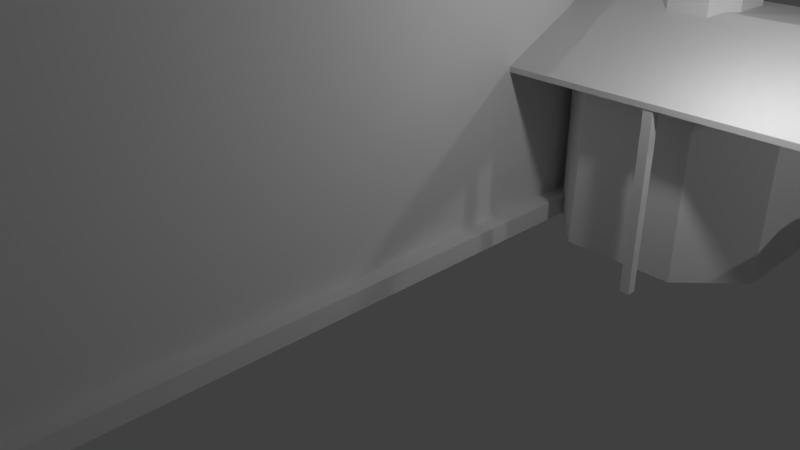 # Source: Armory.blend  (saved by Blender 2.79.0; exported with 4.5.12 LTS)
import bpy
from mathutils import Matrix  # noqa: F401  (used for matrix-valued properties, if any)

bpy.ops.wm.read_factory_settings(use_empty=True)
scene = bpy.context.scene
scene.name = 'Scene'

# ---- collections
col_collection_1 = bpy.data.collections.new('Collection 1'); scene.collection.children.link(col_collection_1)

# ---- materials (node trees are filled in below, after node groups)
mat_column = bpy.data.materials.new('column')
mat_column.alpha_threshold = 0.0
mat_column.use_transparent_shadow = False
mat_column.roughness = 0.5
mat_anvil = bpy.data.materials.new('anvil')
mat_anvil.alpha_threshold = 0.0
mat_anvil.use_transparent_shadow = False
mat_anvil.roughness = 0.5
mat_smelter = bpy.data.materials.new('smelter')
mat_smelter.alpha_threshold = 0.0
mat_smelter.use_transparent_shadow = False
mat_smelter.roughness = 0.5
mat_armory = bpy.data.materials.new('armory')
mat_armory.alpha_threshold = 0.0
mat_armory.use_transparent_shadow = False
mat_armory.roughness = 0.5
mat_armory.line_color = (0.0, 0.0, 0.0, 1.0)

# ---- material node trees

# ---- world
world_world = bpy.data.worlds.new('World'); scene.world = world_world
world_world.color = (0.05088, 0.05088, 0.05088)
world_world.use_sun_shadow = False
world_world.sun_shadow_jitter_overblur = 0.0
world_world.cycles.sampling_method = 'MANUAL'

# ---- cameras
cam_camera = bpy.data.cameras.new('Camera')
cam_camera.clip_end = 100.0
cam_camera.lens = 35.0
cam_camera.sensor_width = 32.0
cam_camera.sensor_height = 18.0
cam_camera.ortho_scale = 7.314
cam_camera.dof.focus_distance = 0.0
cam_camera.dof.aperture_fstop = 128.0

# ---- lights
light_spot = bpy.data.lights.new('Spot', 'SPOT')
light_spot.transmission_factor = 0.0
light_spot.energy = 500.0
light_spot.shadow_buffer_clip_start = 0.5
light_spot.shadow_soft_size = 0.1
light_spot.shadow_maximum_resolution = 0.006
light_spot.use_absolute_resolution = True
light_lamp_004 = bpy.data.lights.new('Lamp.004', 'POINT')
light_lamp_004.transmission_factor = 0.0
light_lamp_004.cutoff_distance = 30.0
light_lamp_004.energy = 100.0
light_lamp_004.shadow_buffer_clip_start = 1.001
light_lamp_004.shadow_soft_size = 0.1
light_lamp_004.shadow_maximum_resolution = 0.006
light_lamp_004.use_absolute_resolution = True
light_lamp_003 = bpy.data.lights.new('Lamp.003', 'POINT')
light_lamp_003.transmission_factor = 0.0
light_lamp_003.cutoff_distance = 30.0
light_lamp_003.energy = 100.0
light_lamp_003.shadow_buffer_clip_start = 1.001
light_lamp_003.shadow_soft_size = 0.1
light_lamp_003.shadow_maximum_resolution = 0.006
light_lamp_003.use_absolute_resolution = True
light_lamp_002 = bpy.data.lights.new('Lamp.002', 'POINT')
light_lamp_002.transmission_factor = 0.0
light_lamp_002.cutoff_distance = 30.0
light_lamp_002.energy = 100.0
light_lamp_002.shadow_buffer_clip_start = 1.001
light_lamp_002.shadow_soft_size = 0.1
light_lamp_002.shadow_maximum_resolution = 0.006
light_lamp_002.use_absolute_resolution = True
light_lamp_001 = bpy.data.lights.new('Lamp.001', 'POINT')
light_lamp_001.transmission_factor = 0.0
light_lamp_001.cutoff_distance = 30.0
light_lamp_001.energy = 100.0
light_lamp_001.shadow_buffer_clip_start = 1.001
light_lamp_001.shadow_soft_size = 0.1
light_lamp_001.shadow_maximum_resolution = 0.006
light_lamp_001.use_absolute_resolution = True
light_lamp = bpy.data.lights.new('Lamp', 'POINT')
light_lamp.transmission_factor = 0.0
light_lamp.cutoff_distance = 30.0
light_lamp.energy = 100.0
light_lamp.shadow_buffer_clip_start = 1.001
light_lamp.shadow_soft_size = 0.1
light_lamp.shadow_maximum_resolution = 0.006
light_lamp.use_absolute_resolution = True

# ---- meshes
me_cube_014 = bpy.data.meshes.new('Cube.014')
me_cube_014.from_pydata([(-2.536, -6.011, -1.2), (-2.536, 6.011, -1.2), (2.536, -6.011, -1.2), (2.536, 6.011, -1.2), (-1.268, -4.005, 0.05), (-1.268, 4.005, 0.05), (1.268, -4.005, 0.05), (1.268, 4.005, 0.05), (-1.374e-07, -4.005, 2.3), (1.374e-07, 4.005, 2.3), (2.233, 1.717, -3.681), (2.233, 1.717, -3.608), (2.233, 5.464, -3.681), (2.233, 5.464, -3.608), (6.729, 1.717, -3.681), (6.729, 1.717, -3.608), (6.729, 5.464, -3.681), (6.729, 5.464, -3.608), (2.233, 3.216, -2.961), (2.233, 3.216, -2.858), (6.729, 3.216, -2.961), (6.729, 3.216, -2.858), (2.233, 4.115, -2.858), (6.729, 4.115, -2.961), (2.233, 4.115, -2.961), (6.729, 4.115, -2.858)], [], [(3, 7, 6, 2), (2, 6, 4, 0), (1, 5, 7, 3), (0, 4, 5, 1), (6, 7, 9, 8), (4, 8, 9, 5), (24, 22, 13, 12), (20, 21, 15, 14), (18, 20, 14, 10), (24, 23, 20, 18), (23, 25, 21, 20), (10, 11, 19, 18), (16, 17, 25, 23), (12, 16, 23, 24), (18, 19, 22, 24), (21, 19, 11, 15), (25, 22, 19, 21), (22, 25, 17, 13), (10, 14, 15, 11), (12, 13, 17, 16)])
me_cube_014.materials.append(None)
me_cube_014.use_remesh_preserve_volume = False
me_cube_014.use_remesh_preserve_attributes = False
me_cube_014.use_mirror_vertex_groups = False
me_cube_014.update()
me_cube_012 = bpy.data.meshes.new('Cube.012')
me_cube_012.from_pydata([(-2.376, 5.434, -2.222), (-2.376, 5.434, 2.222), (-2.376, 5.586, -2.222), (-2.376, 5.586, 2.222), (-2.224, 5.434, -2.222), (-2.224, 5.434, 2.222), (-2.224, 5.586, -2.222), (-2.224, 5.586, 2.222), (2.224, 5.434, -2.222), (2.224, 5.434, 2.222), (2.224, 5.586, -2.222), (2.224, 5.586, 2.222), (2.376, 5.434, -2.222), (2.376, 5.434, 2.222), (2.376, 5.586, -2.222), (2.376, 5.586, 2.222), (-2.376, -5.586, -2.222), (-2.376, -5.586, 2.222), (-2.376, -5.434, -2.222), (-2.376, -5.434, 2.222), (-2.224, -5.586, -2.222), (-2.224, -5.586, 2.222), (-2.224, -5.434, -2.222), (-2.224, -5.434, 2.222), (2.224, -5.586, -2.222), (2.224, -5.586, 2.222), (2.224, -5.434, -2.222), (2.224, -5.434, 2.222), (2.376, -5.586, -2.222), (2.376, -5.586, 2.222), (2.376, -5.434, -2.222), (2.376, -5.434, 2.222)], [], [(0, 1, 3, 2), (2, 3, 7, 6), (6, 7, 5, 4), (4, 5, 1, 0), (2, 6, 4, 0), (7, 3, 1, 5), (8, 9, 11, 10), (10, 11, 15, 14), (14, 15, 13, 12), (12, 13, 9, 8), (10, 14, 12, 8), (15, 11, 9, 13), (16, 17, 19, 18), (18, 19, 23, 22), (22, 23, 21, 20), (20, 21, 17, 16), (18, 22, 20, 16), (23, 19, 17, 21), (24, 25, 27, 26), (26, 27, 31, 30), (30, 31, 29, 28), (28, 29, 25, 24), (26, 30, 28, 24), (31, 27, 25, 29)])
_uv = me_cube_012.uv_layers.new(name='UVMap')
_uv.uv.foreach_set('vector', [0.5976, 0.5952, 0.4146, 0.5952, 0.4146, 0.4048, 0.5976, 0.4048, 0.6073, 0.6048, 0.7902, 0.6048, 0.7902, 0.7952, 0.6073, 0.7952, 0.1878, 0.7952, 0.004878, 0.7952, 0.004878, 0.6048, 0.1878, 0.6048, 0.8122, 0.004762, 0.9951, 0.004762, 0.9951, 0.1952, 0.8122, 0.1952, 0.2098, 0.4048, 0.4049, 0.4048, 0.4049, 0.5952, 0.2098, 0.5952, 0.2, 0.5952, 0.004878, 0.5952, 0.004878, 0.4048, 0.2, 0.4048, 0.3805, 0.9952, 0.1976, 0.9952, 0.1976, 0.8048, 0.3805, 0.8048, 0.1976, 0.6048, 0.3805, 0.6048, 0.3805, 0.7952, 0.1976, 0.7952, 0.7902, 0.5952, 0.6073, 0.5952, 0.6073, 0.4048, 0.7902, 0.4048, 0.8, 0.6048, 0.9829, 0.6048, 0.9829, 0.7952, 0.8, 0.7952, 0.004878, 0.3952, 0.004878, 0.2048, 0.2, 0.2048, 0.2, 0.3952, 0.4049, 0.004762, 0.4049, 0.1952, 0.2098, 0.1952, 0.2098, 0.004762, 0.1878, 0.9952, 0.004878, 0.9952, 0.004878, 0.8048, 0.1878, 0.8048, 0.6195, 0.004762, 0.8024, 0.004762, 0.8024, 0.1952, 0.6195, 0.1952, 0.5732, 0.9952, 0.3902, 0.9952, 0.3902, 0.8048, 0.5732, 0.8048, 0.4146, 0.6048, 0.5976, 0.6048, 0.5976, 0.7952, 0.4146, 0.7952, 0.4146, 0.004762, 0.6098, 0.004762, 0.6098, 0.1952, 0.4146, 0.1952, 0.6098, 0.3952, 0.4146, 0.3952, 0.4146, 0.2048, 0.6098, 0.2048, 0.7659, 0.9952, 0.5829, 0.9952, 0.5829, 0.8048, 0.7659, 0.8048, 0.6195, 0.2048, 0.8024, 0.2048, 0.8024, 0.3952, 0.6195, 0.3952, 0.9829, 0.5952, 0.8, 0.5952, 0.8, 0.4048, 0.9829, 0.4048, 0.8122, 0.2048, 0.9951, 0.2048, 0.9951, 0.3952, 0.8122, 0.3952, 0.004878, 0.1952, 0.004878, 0.004762, 0.2, 0.004762, 0.2, 0.1952, 0.4049, 0.2048, 0.4049, 0.3952, 0.2098, 0.3952, 0.2098, 0.2048])
me_cube_012.materials.append(mat_column)
me_cube_012.use_remesh_preserve_volume = False
me_cube_012.use_remesh_preserve_attributes = False
me_cube_012.use_mirror_vertex_groups = False
me_cube_012.update()
me_cube_007 = bpy.data.meshes.new('Cube.007')
me_cube_007.from_pydata([(0.4253, -0.567, -0.567), (0.2552, -0.588, 0.357), (-0.4252, -0.567, -0.567), (-0.2551, -0.588, 0.357), (0.4252, 0.567, -0.567), (0.2679, 0.5828, 0.357), (-0.4253, 0.567, -0.567), (-0.2679, 0.5828, 0.357), (0.4253, -0.567, -0.3969), (-0.4252, -0.567, -0.3969), (-0.4253, 0.567, -0.3969), (0.4252, 0.567, -0.3969), (0.3402, -0.4536, -0.3587), (-0.3402, -0.4536, -0.3587), (-0.3402, 0.4536, -0.3587), (0.3402, 0.4536, -0.3587), (0.3402, -0.4536, -0.2076), (-0.3402, -0.4536, -0.2076), (-0.3402, 0.4536, -0.2076), (0.3402, 0.4536, -0.2076), (2.937e-08, -0.672, -0.1698), (-2.937e-08, 0.672, -0.1698), (-0.2381, 0.6563, 0.357), (0.2381, 0.6563, 0.357), (-4.773e-08, 1.092, 0.357), (-0.4252, -0.1701, -0.567), (-0.4252, -0.1701, 0.357), (0.4252, -0.1701, -0.567), (0.4252, -0.1701, 0.357), (0.4252, -0.1701, -0.3969), (-0.4252, -0.1701, -0.3969), (0.3402, -0.1361, -0.3587), (-0.3402, -0.1361, -0.3587), (0.3402, -0.1361, -0.2076), (-0.3402, -0.1361, -0.2076), (0.4252, -0.1701, -0.1698), (-0.4252, -0.1701, -0.1698), (-0.4252, 0.2353, 0.357), (0.4252, 0.2353, -0.567), (-0.4252, 0.2353, -0.3969), (-0.3402, 0.1882, -0.3587), (-0.3402, 0.1882, -0.2076), (-0.4252, 0.2353, -0.1698), (-0.4252, 0.2353, -0.567), (0.4252, 0.2353, 0.357), (0.4252, 0.2353, -0.3969), (0.3402, 0.1882, -0.3587), (0.3402, 0.1882, -0.2076), (0.4252, 0.2353, -0.1698), (0.2296, -0.651, 0.357), (-0.2296, -0.651, 0.357), (4.773e-08, -1.092, 0.357)], [], [(20, 1, 49), (42, 37, 7, 21), (21, 7, 22), (35, 28, 1, 20), (43, 6, 4, 38), (26, 3, 1, 28), (27, 29, 8, 0), (6, 10, 11, 4), (43, 39, 10, 6), (0, 8, 9, 2), (29, 31, 12, 8), (10, 14, 15, 11), (39, 40, 14, 10), (8, 12, 13, 9), (31, 33, 16, 12), (14, 18, 19, 15), (40, 41, 18, 14), (12, 16, 17, 13), (33, 35, 20, 16), (18, 21, 19), (41, 42, 21, 18), (16, 20, 17), (23, 21, 24), (7, 5, 23, 22), (5, 21, 23), (21, 22, 24), (22, 23, 24), (17, 20, 36, 34), (47, 48, 35, 33), (13, 17, 34, 32), (46, 47, 33, 31), (9, 13, 32, 30), (45, 46, 31, 29), (2, 9, 30, 25), (38, 45, 29, 27), (37, 26, 28, 44), (2, 25, 27, 0), (48, 44, 28, 35), (20, 3, 26, 36), (21, 5, 44, 48), (7, 37, 44, 5), (4, 11, 45, 38), (11, 15, 46, 45), (15, 19, 47, 46), (19, 21, 48, 47), (34, 36, 42, 41), (32, 34, 41, 40), (30, 32, 40, 39), (25, 30, 39, 43), (25, 43, 38, 27), (36, 26, 37, 42), (50, 20, 51), (3, 20, 50), (1, 3, 50, 49), (49, 50, 51), (20, 49, 51)])
_uv = me_cube_007.uv_layers.new(name='UVMap')
_uv.uv.foreach_set('vector', [0.8488, 0.5358, 0.9923, 0.5107, 0.9923, 0.5295, 0.8334, 0.2646, 0.6899, 0.2646, 0.6899, 0.1607, 0.8334, 0.134, 0.8334, 0.134, 0.6899, 0.1607, 0.6899, 0.1387, 0.8488, 0.3858, 0.9923, 0.3858, 0.9923, 0.5107, 0.8488, 0.5358, 0.3656, 0.1076, 0.3656, 0.008475, 0.6745, 0.008475, 0.6745, 0.1076, 0.08024, 0.138, 0.1959, 0.07412, 0.348, 0.1902, 0.3339, 0.3314, 0.06948, 0.7816, 0.1158, 0.7816, 0.1158, 0.9003, 0.06948, 0.9003, 0.193, 0.5613, 0.2393, 0.5613, 0.2393, 0.9003, 0.193, 0.9003, 0.05404, 0.6604, 0.007721, 0.6604, 0.007721, 0.5613, 0.05404, 0.5613, 0.1776, 0.9003, 0.1312, 0.9003, 0.1312, 0.5613, 0.1776, 0.5613, 0.5663, 0.7034, 0.5567, 0.6695, 0.6431, 0.6695, 0.6743, 0.7034, 0.3656, 0.3644, 0.3962, 0.3983, 0.3962, 0.6695, 0.3656, 0.7034, 0.4559, 0.3644, 0.4684, 0.3983, 0.3962, 0.3983, 0.3656, 0.3644, 0.6743, 0.7034, 0.6431, 0.6695, 0.6431, 0.3983, 0.6743, 0.3644, 0.8362, 0.8546, 0.8774, 0.8546, 0.8774, 0.9495, 0.8362, 0.9495, 0.5914, 0.9915, 0.5502, 0.9915, 0.5502, 0.7203, 0.5914, 0.7203, 0.4782, 0.7997, 0.437, 0.7997, 0.437, 0.7203, 0.4782, 0.7203, 0.5348, 0.9915, 0.4936, 0.9915, 0.4936, 0.7203, 0.5348, 0.7203, 0.8208, 0.6928, 0.7914, 0.6783, 0.8208, 0.9023, 0.7648, 0.7651, 0.3143, 0.8325, 0.2548, 0.6969, 0.3143, 0.5613, 0.6562, 0.733, 0.6246, 0.7203, 0.6562, 0.9314, 0.6068, 0.7908, 0.7494, 0.9495, 0.6899, 0.8139, 0.7494, 0.6783, 0.9923, 0.1387, 0.8488, 0.134, 0.9923, 0.008475, 0.01026, 0.3585, 0.17, 0.4803, 0.1498, 0.4916, 0.007721, 0.3833, 0.9923, 0.1607, 0.8488, 0.134, 0.9923, 0.1387, 0.8334, 0.134, 0.6899, 0.1387, 0.6899, 0.008475, 0.007721, 0.3833, 0.1498, 0.4916, 0.01107, 0.5443, 0.3656, 0.8575, 0.4216, 0.7203, 0.3923, 0.9443, 0.4216, 0.9299, 0.2548, 0.8635, 0.2857, 0.8494, 0.2857, 0.9706, 0.2548, 0.9604, 0.4782, 0.9915, 0.437, 0.9915, 0.437, 0.8966, 0.4782, 0.8966, 0.8362, 0.7576, 0.8774, 0.7576, 0.8774, 0.8546, 0.8362, 0.8546, 0.6743, 0.3644, 0.6431, 0.3983, 0.5567, 0.3983, 0.5663, 0.3644, 0.4559, 0.7034, 0.4684, 0.6695, 0.5567, 0.6695, 0.5663, 0.7034, 0.05404, 0.9003, 0.007721, 0.9003, 0.007721, 0.7816, 0.05404, 0.7816, 0.06948, 0.6604, 0.1158, 0.6604, 0.1158, 0.7816, 0.06948, 0.7816, 0.01729, 0.2374, 0.08024, 0.138, 0.3339, 0.3314, 0.2709, 0.4308, 0.3656, 0.3475, 0.3656, 0.2288, 0.6745, 0.2288, 0.6745, 0.3475, 0.8488, 0.2646, 0.9923, 0.2646, 0.9923, 0.3858, 0.8488, 0.3858, 0.8334, 0.5358, 0.6899, 0.5107, 0.6899, 0.3858, 0.8334, 0.3858, 0.8488, 0.134, 0.9923, 0.1607, 0.9923, 0.2646, 0.8488, 0.2646, 0.01026, 0.3585, 0.01729, 0.2374, 0.2709, 0.4308, 0.17, 0.4803, 0.06948, 0.5613, 0.1158, 0.5613, 0.1158, 0.6604, 0.06948, 0.6604, 0.3656, 0.7034, 0.3962, 0.6695, 0.4684, 0.6695, 0.4559, 0.7034, 0.8362, 0.6783, 0.8774, 0.6783, 0.8774, 0.7576, 0.8362, 0.7576, 0.8928, 0.8188, 0.9421, 0.6783, 0.9106, 0.8893, 0.9421, 0.8767, 0.332, 0.9604, 0.3011, 0.9706, 0.3011, 0.8494, 0.332, 0.8635, 0.4782, 0.8966, 0.437, 0.8966, 0.437, 0.7997, 0.4782, 0.7997, 0.5663, 0.3644, 0.5567, 0.3983, 0.4684, 0.3983, 0.4559, 0.3644, 0.05404, 0.7816, 0.007721, 0.7816, 0.007721, 0.6604, 0.05404, 0.6604, 0.3656, 0.2288, 0.3656, 0.1076, 0.6745, 0.1076, 0.6745, 0.2288, 0.8334, 0.3858, 0.6899, 0.3858, 0.6899, 0.2646, 0.8334, 0.2646, 0.6899, 0.5295, 0.8334, 0.5358, 0.6899, 0.6613, 0.6899, 0.5107, 0.8334, 0.5358, 0.6899, 0.5295, 0.348, 0.1902, 0.1959, 0.07412, 0.2132, 0.06446, 0.3502, 0.1689, 0.3502, 0.1689, 0.2132, 0.06446, 0.3502, 0.008475, 0.8488, 0.5358, 0.9923, 0.5295, 0.9923, 0.6613])
me_cube_007.materials.append(mat_anvil)
me_cube_007.use_remesh_preserve_volume = False
me_cube_007.use_remesh_preserve_attributes = False
me_cube_007.use_mirror_vertex_groups = False
me_cube_007.update()
me_cube_006 = bpy.data.meshes.new('Cube.006')
me_cube_006.from_pydata([(-0.715, -1.43, 1.43), (-0.715, 1.43, -0.715), (1.43, -0.715, 1.43), (0.4865, 0.01324, 1.999), (-1.43, 0.0, -0.715), (-1.43, 0.0, 1.43), (1.43, 0.0, -0.715), (1.43, 0.0, 1.43), (0.0, 1.43, -0.715), (0.0, 1.43, 1.43), (0.0, -1.43, -0.715), (0.0, -1.43, 1.43), (0.4865, 0.2814, 1.999), (1.43, 0.715, -0.715), (-1.43, -0.715, -0.715), (-0.586, 0.01324, 1.999), (-1.43, -0.715, 1.43), (-0.01272, -0.7152, -0.715), (1.43, -0.715, -0.715), (-1.43, 0.715, 1.43), (-1.43, 0.715, -0.715), (1.43, 0.715, 1.43), (-0.02648, 0.6925, -0.7212), (-0.586, -0.2549, 1.999), (0.715, 1.43, 1.43), (0.715, -1.43, 1.43), (0.715, 0.0, -0.715), (0.715, -1.43, -0.715), (0.715, 1.43, -0.715), (0.715, -0.715, -0.715), (0.715, 0.715, -0.715), (-0.715, 1.43, 1.43), (-0.7708, -1.435, -0.715), (-0.8094, -0.7221, -0.715), (-0.7522, 0.6952, -0.7212), (-0.3179, -0.523, 1.999), (-0.0498, 0.5495, 1.999), (0.2183, -0.523, 1.999), (-0.0498, -0.523, 1.999), (-0.586, 0.2814, 1.999), (0.2183, 0.5495, 1.999), (0.4865, -0.2549, 1.999), (-0.3179, 0.5495, 1.999), (-0.0498, -0.523, 4.859), (0.2183, 0.2814, 4.859), (0.2183, 0.01324, 4.859), (0.2183, -0.2549, 4.859), (0.2183, -0.523, 4.859), (0.2183, 0.5495, 4.859), (-0.0498, 0.2814, 4.859), (-0.01377, 0.01348, -0.7212), (-0.0498, -0.2549, 4.859), (0.4865, -0.2549, 4.859), (-0.0498, 0.5495, 4.859), (-0.3179, 0.2814, 4.859), (0.4865, 0.2814, 4.859), (-0.586, 0.01324, 4.859), (-0.586, 0.2814, 4.859), (-0.3179, -0.2549, 4.859), (-0.3179, -0.523, 4.859), (-0.586, -0.2549, 4.859), (-0.7951, 0.02249, -0.7212), (-0.3179, 0.01324, 4.859), (-0.3179, 0.5495, 4.859), (0.4865, 0.01324, 4.859), (-0.3575, 1.43, 1.43), (-0.3854, -1.432, -0.715), (-0.4111, -0.7187, -0.715), (-0.3893, 0.6938, -0.7212), (-0.4044, 0.01798, -0.7212), (-0.3575, 1.43, -0.715), (-0.3575, -1.43, 1.43), (0.3575, -1.43, 1.43), (0.3575, 1.43, -0.715), (0.3511, -0.7151, -0.715), (0.3443, 0.7037, -0.7181), (0.3575, 1.43, 1.43), (0.3575, -1.43, -0.715), (0.3506, 0.006741, -0.7181), (0.2451, 0.3082, 4.874), (0.2451, 0.01324, 4.874), (0.2451, -0.2817, 4.874), (0.2451, -0.5766, 4.874), (0.2451, 0.6031, 4.874), (-0.0498, 0.3082, 4.874), (-0.0498, -0.2817, 4.874), (0.5401, -0.2817, 4.874), (-0.0498, 0.6031, 4.874), (-0.3447, 0.3082, 4.874), (0.5401, 0.3082, 4.874), (-0.6397, 0.01324, 4.874), (-0.6397, 0.3082, 4.874), (-0.3447, -0.2817, 4.874), (-0.3447, -0.5766, 4.874), (-0.6397, -0.2817, 4.874), (-0.0498, -0.5766, 4.874), (-0.3447, 0.6031, 4.874), (0.5401, 0.01324, 4.874), (-0.3447, 0.01324, 4.874), (0.2451, 0.3082, 5.231), (0.2451, 0.01324, 5.231), (0.2451, -0.2817, 5.231), (0.2451, -0.5766, 5.231), (0.2451, 0.6031, 5.231), (-0.0498, 0.3082, 5.231), (-0.0498, -0.2817, 5.231), (0.5401, -0.2817, 5.231), (-0.0498, 0.6031, 5.231), (-0.3447, 0.3082, 5.231), (0.5401, 0.3082, 5.231), (-0.6397, 0.01324, 5.231), (-0.6397, 0.3082, 5.231), (-0.3447, -0.2817, 5.231), (-0.3447, -0.5766, 5.231), (-0.6397, -0.2817, 5.231), (-0.0498, -0.5766, 5.231), (-0.3447, 0.6031, 5.231), (0.5401, 0.01324, 5.231), (-0.3447, 0.01324, 5.231)], [], [(20, 19, 31, 1), (28, 24, 21, 13), (29, 18, 27), (30, 13, 6, 26), (13, 21, 7, 6), (14, 16, 5, 4), (12, 40, 48, 55), (16, 0, 35, 23), (24, 76, 9, 36, 40), (67, 17, 10, 66), (77, 72, 11, 10), (70, 65, 9, 8), (69, 50, 17, 67), (0, 71, 11, 38, 35), (32, 0, 16, 14), (26, 6, 18, 29), (6, 7, 2, 18), (7, 21, 12, 3), (70, 8, 22, 68), (40, 36, 53, 48), (28, 13, 30), (21, 24, 40, 12), (4, 5, 19, 20), (73, 28, 30, 75), (11, 72, 25, 37, 38), (78, 26, 29, 74), (5, 16, 23, 15), (18, 2, 25, 27), (31, 19, 39, 42), (9, 65, 31, 42, 36), (75, 30, 26, 78), (74, 29, 27, 77), (73, 76, 24, 28), (19, 5, 15, 39), (1, 34, 20), (4, 61, 33, 14), (14, 33, 32), (20, 34, 61, 4), (2, 7, 3, 41), (25, 2, 41, 37), (66, 71, 0, 32), (42, 39, 57, 63), (15, 23, 60, 56), (37, 41, 52, 47), (3, 12, 55, 64), (39, 15, 56, 57), (35, 38, 43, 59), (23, 35, 59, 60), (36, 42, 63, 53), (38, 37, 47, 43), (57, 56, 90, 91), (68, 22, 50, 69), (58, 62, 98, 92), (53, 63, 96, 87), (45, 46, 81, 80), (43, 47, 82, 95), (54, 49, 84, 88), (44, 45, 80, 79), (48, 53, 87, 83), (63, 57, 91, 96), (47, 52, 86, 82), (52, 64, 97, 86), (60, 59, 93, 94), (41, 3, 64, 52), (58, 23, 15, 62), (39, 54, 62, 15), (51, 38, 35, 58), (46, 37, 38, 51), (36, 49, 54, 42), (40, 44, 49, 36), (44, 12, 3, 45), (45, 3, 41, 46), (54, 39, 42), (58, 35, 23), (46, 41, 37), (34, 68, 69, 61), (10, 11, 71, 66), (1, 70, 68, 34), (61, 69, 67, 33), (1, 31, 65, 70), (33, 67, 66, 32), (8, 9, 76, 73), (17, 74, 77, 10), (22, 75, 78, 50), (50, 78, 74, 17), (8, 73, 75, 22), (27, 25, 72, 77), (87, 96, 116, 107), (88, 84, 104, 108), (95, 82, 102, 115), (79, 80, 100, 99), (83, 87, 107, 103), (93, 95, 115, 113), (82, 86, 106, 102), (94, 93, 113, 114), (81, 85, 105, 101), (86, 97, 117, 106), (85, 92, 112, 105), (90, 94, 114, 110), (62, 54, 88, 98), (49, 44, 79, 84), (64, 55, 89, 97), (59, 43, 95, 93), (51, 58, 92, 85), (55, 48, 83, 89), (46, 51, 85, 81), (56, 60, 94, 90), (101, 105, 115, 102), (108, 111, 110, 118), (112, 114, 113), (118, 110, 114, 112), (103, 107, 104, 99), (116, 111, 108), (109, 103, 99), (117, 100, 101, 106), (106, 101, 102), (109, 99, 100, 117), (107, 116, 108, 104), (105, 112, 113, 115), (96, 91, 111, 116), (92, 98, 118, 112), (80, 81, 101, 100), (98, 88, 108, 118), (97, 89, 109, 117), (91, 90, 110, 111), (89, 83, 103, 109), (84, 79, 99, 104)])
_uv = me_cube_006.uv_layers.new(name='UVMap')
_uv.uv.foreach_set('vector', [0.8293, 0.3715, 0.8293, 0.6293, 0.7145, 0.6293, 0.7145, 0.3715, 0.2377, 0.3721, 0.2377, 0.6298, 0.1229, 0.6298, 0.1229, 0.3721, 0.2516, 0.2664, 0.3328, 0.2664, 0.2516, 0.3523, 0.2516, 0.09452, 0.3328, 0.09452, 0.3328, 0.1805, 0.2516, 0.1805, 0.1229, 0.3721, 0.1229, 0.6298, 0.06551, 0.6288, 0.06551, 0.3711, 0.7157, 0.6465, 0.7153, 0.9042, 0.6575, 0.9043, 0.6579, 0.6466, 0.3921, 0.6473, 0.4351, 0.6473, 0.4351, 0.9909, 0.3921, 0.9909, 0.6735, 0.2664, 0.5924, 0.3523, 0.5496, 0.2434, 0.5801, 0.2112, 0.4301, 0.0086, 0.4707, 0.008598, 0.5112, 0.008597, 0.5192, 0.1145, 0.4888, 0.1145, 0.1238, 0.2668, 0.169, 0.2664, 0.1704, 0.3523, 0.1267, 0.3526, 0.44, 0.3711, 0.44, 0.6288, 0.4113, 0.6283, 0.4113, 0.3706, 0.6858, 0.371, 0.6858, 0.6288, 0.6571, 0.6283, 0.6571, 0.3705, 0.1245, 0.1783, 0.1689, 0.1788, 0.169, 0.2664, 0.1238, 0.2668, 0.5924, 0.3523, 0.5518, 0.3523, 0.5112, 0.3523, 0.5192, 0.2434, 0.5496, 0.2434, 0.8264, 0.6466, 0.8301, 0.9044, 0.7153, 0.9042, 0.7157, 0.6465, 0.2516, 0.1805, 0.3328, 0.1805, 0.3328, 0.2664, 0.2516, 0.2664, 0.06551, 0.3711, 0.06551, 0.6288, 0.008117, 0.6278, 0.008117, 0.3701, 0.349, 0.1805, 0.349, 0.09453, 0.4584, 0.1467, 0.4584, 0.1789, 0.1299, 0.008593, 0.1704, 0.008593, 0.1674, 0.09723, 0.1263, 0.09706, 0.5374, 0.9909, 0.5159, 0.9906, 0.5159, 0.6469, 0.5374, 0.6473, 0.2516, 0.008593, 0.3328, 0.09452, 0.2516, 0.09452, 0.349, 0.09453, 0.4301, 0.0086, 0.4888, 0.1145, 0.4584, 0.1467, 0.6579, 0.6466, 0.6575, 0.9043, 0.5997, 0.9044, 0.6001, 0.6467, 0.211, 0.008593, 0.2516, 0.008593, 0.2516, 0.09452, 0.2095, 0.09587, 0.5112, 0.3523, 0.4707, 0.3523, 0.4301, 0.3523, 0.4888, 0.2434, 0.5192, 0.2434, 0.2102, 0.1796, 0.2516, 0.1805, 0.2516, 0.2664, 0.2103, 0.2664, 0.6735, 0.1804, 0.6735, 0.2664, 0.5801, 0.2112, 0.5801, 0.1789, 0.5835, 0.3716, 0.5835, 0.6293, 0.4687, 0.6293, 0.4687, 0.3716, 0.5924, 0.008593, 0.6735, 0.09452, 0.5801, 0.1467, 0.5496, 0.1145, 0.5112, 0.008597, 0.5518, 0.008595, 0.5924, 0.008593, 0.5496, 0.1145, 0.5192, 0.1145, 0.2095, 0.09587, 0.2516, 0.09452, 0.2516, 0.1805, 0.2102, 0.1796, 0.2103, 0.2664, 0.2516, 0.2664, 0.2516, 0.3523, 0.211, 0.3523, 0.6284, 0.37, 0.6284, 0.6278, 0.5997, 0.6273, 0.5997, 0.3695, 0.6735, 0.09452, 0.6735, 0.1804, 0.5801, 0.1789, 0.5801, 0.1467, 0.08928, 0.008593, 0.08506, 0.0969, 0.008117, 0.09452, 0.008117, 0.1805, 0.08019, 0.1777, 0.07857, 0.2672, 0.008117, 0.2664, 0.008117, 0.2664, 0.07857, 0.2672, 0.08295, 0.3529, 0.008117, 0.09452, 0.08506, 0.0969, 0.08019, 0.1777, 0.008117, 0.1805, 0.349, 0.2664, 0.349, 0.1805, 0.4584, 0.1789, 0.4584, 0.2112, 0.4301, 0.3523, 0.349, 0.2664, 0.4584, 0.2112, 0.4888, 0.2434, 0.3801, 0.37, 0.3826, 0.6278, 0.3539, 0.6273, 0.349, 0.3695, 0.4944, 0.9902, 0.4513, 0.9902, 0.4513, 0.6465, 0.4944, 0.6465, 0.868, 0.6465, 0.8897, 0.6465, 0.8897, 0.9902, 0.868, 0.9902, 0.8894, 0.2856, 0.9324, 0.2856, 0.9324, 0.6293, 0.8894, 0.6293, 0.3705, 0.6469, 0.3921, 0.6473, 0.3921, 0.9909, 0.3705, 0.9906, 0.8463, 0.6466, 0.868, 0.6465, 0.868, 0.9902, 0.8463, 0.9903, 0.8463, 0.2848, 0.8678, 0.2852, 0.8678, 0.6289, 0.8463, 0.6285, 0.8897, 0.6465, 0.9327, 0.6465, 0.9327, 0.9902, 0.8897, 0.9902, 0.5159, 0.9906, 0.4944, 0.9902, 0.4944, 0.6465, 0.5159, 0.6469, 0.8678, 0.2852, 0.8894, 0.2856, 0.8894, 0.6293, 0.8678, 0.6289, 0.7262, 0.1439, 0.7567, 0.1439, 0.7567, 0.1504, 0.7232, 0.1504, 0.1263, 0.09706, 0.1674, 0.09723, 0.1689, 0.1788, 0.1245, 0.1783, 0.257, 0.3733, 0.257, 0.4055, 0.2539, 0.4055, 0.2539, 0.3701, 0.6958, 0.07949, 0.6958, 0.1117, 0.6897, 0.1149, 0.6897, 0.07948, 0.3179, 0.4055, 0.3179, 0.3733, 0.3208, 0.3701, 0.3208, 0.4055, 0.8175, 0.07949, 0.8175, 0.04726, 0.8236, 0.04404, 0.8236, 0.07948, 0.257, 0.4378, 0.2874, 0.4378, 0.2874, 0.441, 0.2539, 0.441, 0.3179, 0.4378, 0.3179, 0.4055, 0.3208, 0.4055, 0.3208, 0.441, 0.6958, 0.04726, 0.6958, 0.07949, 0.6897, 0.07948, 0.6897, 0.04404, 0.6958, 0.1117, 0.7262, 0.1439, 0.7232, 0.1504, 0.6897, 0.1149, 0.8175, 0.04726, 0.7871, 0.01504, 0.7901, 0.008593, 0.8236, 0.04404, 0.7871, 0.01504, 0.7567, 0.01504, 0.7567, 0.008593, 0.7901, 0.008593, 0.7871, 0.1439, 0.8175, 0.1117, 0.8236, 0.1149, 0.7901, 0.1504, 0.349, 0.6465, 0.3705, 0.6469, 0.3705, 0.9906, 0.349, 0.9902, 0.272, 0.647, 0.2558, 0.9914, 0.2343, 0.9914, 0.2504, 0.647, 0.2128, 0.9914, 0.2289, 0.647, 0.2504, 0.647, 0.2343, 0.9914, 0.1481, 0.647, 0.132, 0.9914, 0.1104, 0.9914, 0.1266, 0.647, 0.1696, 0.647, 0.1535, 0.9914, 0.132, 0.9914, 0.1481, 0.647, 0.02964, 0.9914, 0.04579, 0.647, 0.06731, 0.647, 0.05117, 0.9914, 0.008117, 0.9914, 0.02426, 0.647, 0.04579, 0.647, 0.02964, 0.9914, 0.9486, 0.6293, 0.9486, 0.2849, 0.9703, 0.2833, 0.9703, 0.6277, 0.9703, 0.6277, 0.9703, 0.2833, 0.9919, 0.2817, 0.9919, 0.6261, 0.06731, 0.647, 0.09421, 0.9907, 0.05117, 0.9914, 0.272, 0.647, 0.2989, 0.9907, 0.2558, 0.9914, 0.1696, 0.647, 0.1965, 0.9907, 0.1535, 0.9914, 0.08506, 0.0969, 0.1263, 0.09706, 0.1245, 0.1783, 0.08019, 0.1777, 0.4113, 0.3706, 0.4113, 0.6283, 0.3826, 0.6278, 0.3801, 0.37, 0.08928, 0.008593, 0.1299, 0.008593, 0.1263, 0.09706, 0.08506, 0.0969, 0.08019, 0.1777, 0.1245, 0.1783, 0.1238, 0.2668, 0.07857, 0.2672, 0.7145, 0.3715, 0.7145, 0.6293, 0.6858, 0.6288, 0.6858, 0.371, 0.07857, 0.2672, 0.1238, 0.2668, 0.1267, 0.3526, 0.08295, 0.3529, 0.6571, 0.3705, 0.6571, 0.6283, 0.6284, 0.6278, 0.6284, 0.37, 0.169, 0.2664, 0.2103, 0.2664, 0.211, 0.3523, 0.1704, 0.3523, 0.1674, 0.09723, 0.2095, 0.09587, 0.2102, 0.1796, 0.1689, 0.1788, 0.1689, 0.1788, 0.2102, 0.1796, 0.2103, 0.2664, 0.169, 0.2664, 0.1704, 0.008593, 0.211, 0.008593, 0.2095, 0.09587, 0.1674, 0.09723, 0.4687, 0.3716, 0.4687, 0.6293, 0.44, 0.6288, 0.44, 0.3711, 0.8806, 0.03366, 0.8804, 0.05873, 0.8399, 0.05908, 0.8401, 0.03401, 0.6565, 0.9725, 0.6565, 0.9474, 0.6971, 0.9467, 0.6971, 0.9718, 0.2947, 0.4832, 0.2945, 0.5083, 0.2539, 0.5086, 0.2541, 0.4836, 0.7539, 0.9218, 0.7539, 0.947, 0.7133, 0.9469, 0.7133, 0.9216, 0.8808, 0.008593, 0.8806, 0.03366, 0.8401, 0.03401, 0.8402, 0.008948, 0.2949, 0.4582, 0.2947, 0.4832, 0.2541, 0.4836, 0.2543, 0.4585, 0.2945, 0.5083, 0.2949, 0.5584, 0.2543, 0.5588, 0.2539, 0.5086, 0.8971, 0.05872, 0.8971, 0.008593, 0.9377, 0.008664, 0.9376, 0.05879, 0.2539, 0.6268, 0.2539, 0.6017, 0.2945, 0.601, 0.2945, 0.6261, 0.8808, 0.1264, 0.8806, 0.1515, 0.8401, 0.1518, 0.8402, 0.1267, 0.2539, 0.6017, 0.2539, 0.5767, 0.2945, 0.576, 0.2945, 0.601, 0.8971, 0.08396, 0.8971, 0.05872, 0.9376, 0.05879, 0.9377, 0.08403, 0.257, 0.4055, 0.257, 0.4378, 0.2539, 0.441, 0.2539, 0.4055, 0.2874, 0.4378, 0.3179, 0.4378, 0.3208, 0.441, 0.2874, 0.441, 0.7567, 0.01504, 0.7262, 0.01504, 0.7232, 0.008593, 0.7567, 0.008593, 0.8175, 0.1117, 0.8175, 0.07949, 0.8236, 0.07948, 0.8236, 0.1149, 0.2874, 0.3733, 0.257, 0.3733, 0.2539, 0.3701, 0.2874, 0.3701, 0.7262, 0.01504, 0.6958, 0.04726, 0.6897, 0.04404, 0.7232, 0.008593, 0.3179, 0.3733, 0.2874, 0.3733, 0.2874, 0.3701, 0.3208, 0.3701, 0.7567, 0.1439, 0.7871, 0.1439, 0.7901, 0.1504, 0.7567, 0.1504, 0.7901, 0.203, 0.7566, 0.203, 0.7566, 0.1676, 0.7901, 0.1676, 0.7232, 0.2739, 0.6897, 0.2739, 0.6897, 0.2385, 0.7232, 0.2385, 0.7232, 0.203, 0.6897, 0.203, 0.7232, 0.1676, 0.7232, 0.2385, 0.6897, 0.2385, 0.6897, 0.203, 0.7232, 0.203, 0.7901, 0.3093, 0.7566, 0.3093, 0.7566, 0.2739, 0.7901, 0.2739, 0.7232, 0.3093, 0.6897, 0.2739, 0.7232, 0.2739, 0.8235, 0.2739, 0.7901, 0.3093, 0.7901, 0.2739, 0.8235, 0.2385, 0.7901, 0.2385, 0.7901, 0.203, 0.8235, 0.203, 0.8235, 0.203, 0.7901, 0.203, 0.7901, 0.1676, 0.8235, 0.2739, 0.7901, 0.2739, 0.7901, 0.2385, 0.8235, 0.2385, 0.7566, 0.3093, 0.7232, 0.3093, 0.7232, 0.2739, 0.7566, 0.2739, 0.7566, 0.203, 0.7232, 0.203, 0.7232, 0.1676, 0.7566, 0.1676, 0.8804, 0.05873, 0.8808, 0.1089, 0.8402, 0.1092, 0.8399, 0.05908, 0.6403, 0.9216, 0.6403, 0.9467, 0.5997, 0.9474, 0.5997, 0.9223, 0.7539, 0.947, 0.7539, 0.9723, 0.7133, 0.9721, 0.7133, 0.9469, 0.6403, 0.9467, 0.6403, 0.9718, 0.5997, 0.9725, 0.5997, 0.9474, 0.8806, 0.1515, 0.8804, 0.1765, 0.8399, 0.1769, 0.8401, 0.1518, 0.8971, 0.1092, 0.8971, 0.08396, 0.9377, 0.08403, 0.9377, 0.1093, 0.8804, 0.1765, 0.8808, 0.2267, 0.8402, 0.227, 0.8399, 0.1769, 0.6565, 0.9474, 0.6565, 0.9223, 0.6971, 0.9216, 0.6971, 0.9467])
me_cube_006.materials.append(mat_smelter)
me_cube_006.use_remesh_preserve_volume = False
me_cube_006.use_remesh_preserve_attributes = False
me_cube_006.use_mirror_vertex_groups = False
me_cube_006.update()
me_cube_004 = bpy.data.meshes.new('Cube.004')
me_cube_004.from_pydata([(-1.212, 1.737, -1.2), (-1.212, 1.737, 1.2), (-1.212, 1.862, -1.2), (-1.212, 1.862, 1.2), (-1.087, 1.737, -1.2), (-1.087, 1.737, 1.2), (-1.087, 1.862, -1.2), (-1.087, 1.862, 1.2), (-1.212, -1.863, -1.2), (-1.212, -1.863, 1.2), (-1.212, -1.738, -1.2), (-1.212, -1.738, 1.2), (-1.087, -1.863, -1.2), (-1.087, -1.863, 1.2), (-1.087, -1.738, -1.2), (-1.087, -1.738, 1.2), (1.087, 1.737, -1.2), (1.087, 1.737, 1.2), (1.087, 1.862, -1.2), (1.087, 1.862, 1.2), (1.212, 1.737, -1.2), (1.212, 1.737, 1.2), (1.212, 1.862, -1.2), (1.212, 1.862, 1.2), (1.087, -1.863, -1.2), (1.087, -1.863, 1.2), (1.087, -1.738, -1.2), (1.087, -1.738, 1.2), (1.212, -1.863, -1.2), (1.212, -1.863, 1.2), (1.212, -1.738, -1.2), (1.212, -1.738, 1.2)], [], [(0, 1, 3, 2), (2, 3, 7, 6), (6, 7, 5, 4), (4, 5, 1, 0), (2, 6, 4, 0), (7, 3, 1, 5), (8, 9, 11, 10), (10, 11, 15, 14), (14, 15, 13, 12), (12, 13, 9, 8), (10, 14, 12, 8), (15, 11, 9, 13), (16, 17, 19, 18), (18, 19, 23, 22), (22, 23, 21, 20), (20, 21, 17, 16), (18, 22, 20, 16), (23, 19, 17, 21), (24, 25, 27, 26), (26, 27, 31, 30), (30, 31, 29, 28), (28, 29, 25, 24), (26, 30, 28, 24), (31, 27, 25, 29)])
_uv = me_cube_004.uv_layers.new(name='UVMap')
_uv.uv.foreach_set('vector', [0.5976, 0.5952, 0.4146, 0.5952, 0.4146, 0.4048, 0.5976, 0.4048, 0.6195, 0.2048, 0.8024, 0.2048, 0.8024, 0.3952, 0.6195, 0.3952, 0.8024, 0.1952, 0.6195, 0.1952, 0.6195, 0.004762, 0.8024, 0.004762, 0.004878, 0.8048, 0.1878, 0.8048, 0.1878, 0.9952, 0.004878, 0.9952, 0.004878, 0.004762, 0.2, 0.004762, 0.2, 0.1952, 0.004878, 0.1952, 0.4049, 0.1952, 0.2098, 0.1952, 0.2098, 0.004762, 0.4049, 0.004762, 0.9951, 0.1952, 0.8122, 0.1952, 0.8122, 0.004762, 0.9951, 0.004762, 0.8, 0.6048, 0.9829, 0.6048, 0.9829, 0.7952, 0.8, 0.7952, 0.9951, 0.3952, 0.8122, 0.3952, 0.8122, 0.2048, 0.9951, 0.2048, 0.3902, 0.8048, 0.5732, 0.8048, 0.5732, 0.9952, 0.3902, 0.9952, 0.2098, 0.4048, 0.4049, 0.4048, 0.4049, 0.5952, 0.2098, 0.5952, 0.4049, 0.3952, 0.2098, 0.3952, 0.2098, 0.2048, 0.4049, 0.2048, 0.3805, 0.7952, 0.1976, 0.7952, 0.1976, 0.6048, 0.3805, 0.6048, 0.004878, 0.6048, 0.1878, 0.6048, 0.1878, 0.7952, 0.004878, 0.7952, 0.7902, 0.5952, 0.6073, 0.5952, 0.6073, 0.4048, 0.7902, 0.4048, 0.6073, 0.6048, 0.7902, 0.6048, 0.7902, 0.7952, 0.6073, 0.7952, 0.4146, 0.2048, 0.6098, 0.2048, 0.6098, 0.3952, 0.4146, 0.3952, 0.2, 0.5952, 0.004878, 0.5952, 0.004878, 0.4048, 0.2, 0.4048, 0.7659, 0.9952, 0.5829, 0.9952, 0.5829, 0.8048, 0.7659, 0.8048, 0.8, 0.4048, 0.9829, 0.4048, 0.9829, 0.5952, 0.8, 0.5952, 0.3805, 0.9952, 0.1976, 0.9952, 0.1976, 0.8048, 0.3805, 0.8048, 0.4146, 0.6048, 0.5976, 0.6048, 0.5976, 0.7952, 0.4146, 0.7952, 0.004878, 0.2048, 0.2, 0.2048, 0.2, 0.3952, 0.004878, 0.3952, 0.6098, 0.1952, 0.4146, 0.1952, 0.4146, 0.004762, 0.6098, 0.004762])
me_cube_004.materials.append(mat_column)
me_cube_004.use_remesh_preserve_volume = False
me_cube_004.use_remesh_preserve_attributes = False
me_cube_004.use_mirror_vertex_groups = False
me_cube_004.update()
me_cube = bpy.data.meshes.new('Cube')
me_cube.from_pydata([(-2.305, -5.464, 2.732), (-2.305, 5.464, 2.732), (2.305, 5.464, 2.732), (2.305, -5.464, 2.732), (-2.536, -6.011, -1.934), (-2.536, 6.011, -1.934), (2.536, 6.011, -1.934), (2.536, -6.011, -1.934), (-2.536, -6.011, 2.742), (-2.536, 6.011, 2.742), (2.536, -6.011, 2.742), (2.536, 6.011, 2.742), (-1.268, -4.005, 3.992), (-1.268, 4.005, 3.992), (1.268, -4.005, 3.992), (1.268, 4.005, 3.992), (-1.374e-07, -4.005, 6.242), (1.374e-07, 4.005, 6.242), (-2.536, -6.011, -1.677), (-2.536, 6.011, -1.677), (2.536, 6.011, -1.677), (2.536, -6.011, -1.677), (-2.305, -5.464, -1.677), (-2.305, 5.464, -1.677), (2.305, 5.464, -1.677), (2.305, -5.464, -1.677)], [], [(0, 1, 9, 8), (4, 5, 6, 7), (18, 19, 5, 4), (19, 20, 6, 5), (20, 21, 7, 6), (22, 25, 3, 0), (2, 3, 10, 11), (1, 2, 11, 9), (3, 0, 8, 10), (13, 17, 15), (14, 16, 12), (4, 7, 21, 18), (24, 25, 21, 20), (23, 24, 20, 19), (22, 23, 19, 18), (0, 1, 23, 22), (1, 2, 24, 23), (2, 3, 25, 24), (18, 21, 25, 22)])
_uv = me_cube.uv_layers.new(name='UVMap')
_uv.uv.foreach_set('vector', [0.3306, 0.3769, 0.02307, 0.3769, 0.007689, 0.3615, 0.346, 0.3615, 0.346, 0.007692, 0.007689, 0.007693, 0.007689, 0.3462, 0.346, 0.3462, 0.7735, 0.3471, 0.7735, 0.008686, 0.7591, 0.008686, 0.7591, 0.3471, 0.7736, 0.3471, 0.7736, 0.008686, 0.7591, 0.008686, 0.7591, 0.3471, 0.7735, 0.3471, 0.7735, 0.008686, 0.7591, 0.008686, 0.7591, 0.3471, 0.6257, 0.6844, 0.6257, 0.9921, 0.8739, 0.9921, 0.8739, 0.6844, 0.02307, 0.6846, 0.3306, 0.6846, 0.346, 0.7, 0.007689, 0.7, 0.02307, 0.3769, 0.02307, 0.6846, 0.007689, 0.7, 0.007689, 0.3615, 0.3306, 0.6846, 0.3306, 0.3769, 0.346, 0.3615, 0.346, 0.7, 0.1664, 0.7659, 0.2482, 0.8944, 0.3356, 0.7696, 0.1662, 0.7658, 0.248, 0.8942, 0.3354, 0.7694, 0.7735, 0.3471, 0.7735, 0.008686, 0.7591, 0.008686, 0.7591, 0.3471, 0.3767, 0.3308, 0.3767, 0.02308, 0.3614, 0.007692, 0.3614, 0.3462, 0.6843, 0.3308, 0.3767, 0.3308, 0.3614, 0.3462, 0.6997, 0.3462, 0.6843, 0.02308, 0.6843, 0.3308, 0.6997, 0.3462, 0.6997, 0.007692, 0.6095, 0.9923, 0.6095, 0.6846, 0.3614, 0.6846, 0.3614, 0.9923, 0.3614, 0.3615, 0.3614, 0.6692, 0.6095, 0.6692, 0.6095, 0.3615, 0.873, 0.6692, 0.873, 0.3615, 0.6249, 0.3615, 0.6249, 0.6692, 0.6997, 0.007692, 0.3614, 0.007692, 0.3767, 0.02308, 0.6843, 0.02308])
me_cube.materials.append(mat_armory)
me_cube.use_remesh_preserve_volume = False
me_cube.use_remesh_preserve_attributes = False
me_cube.use_mirror_vertex_groups = False
me_cube.update()

# ---- objects
ob_spot = bpy.data.objects.new('Spot', light_spot)
ob_lamp_004 = bpy.data.objects.new('Lamp.004', light_lamp_004)
ob_lamp_003 = bpy.data.objects.new('Lamp.003', light_lamp_003)
ob_lamp_002 = bpy.data.objects.new('Lamp.002', light_lamp_002)
ob_lamp_001 = bpy.data.objects.new('Lamp.001', light_lamp_001)
ob_teamcolor = bpy.data.objects.new('TeamColor', me_cube_014)
ob_columnmain = bpy.data.objects.new('ColumnMain', me_cube_012)
ob_anvil = bpy.data.objects.new('anvil', me_cube_007)
ob_s_smelter = bpy.data.objects.new('S_smelter', me_cube_006)
ob_woodcolumn = bpy.data.objects.new('woodColumn', me_cube_004)
ob_s_blacksmith = bpy.data.objects.new('S_blackSmith', me_cube)
ob_lamp = bpy.data.objects.new('Lamp', light_lamp)
ob_camera = bpy.data.objects.new('Camera', cam_camera)

# ---- transforms, parenting, visibility, modifiers, constraints
ob_spot.location = (-1.496, 0.0, 20.78)
ob_spot.lineart.crease_threshold = 0.0
ob_lamp_004.location = (8.167, 3.732, 3.858)
ob_lamp_004.rotation_euler = (0.6503, 0.05522, 1.866)
ob_lamp_004.lock_rotations_4d = False
ob_lamp_004.empty_display_type = 'ARROWS'
ob_lamp_004.color = (0.0, 0.0, 0.0, 0.0)
ob_lamp_004.lineart.crease_threshold = 0.0
ob_lamp_003.location = (-1.644, -8.373, 3.858)
ob_lamp_003.rotation_euler = (0.6503, 0.05522, 1.866)
ob_lamp_003.lock_rotations_4d = False
ob_lamp_003.empty_display_type = 'ARROWS'
ob_lamp_003.color = (0.0, 0.0, 0.0, 0.0)
ob_lamp_003.lineart.crease_threshold = 0.0
ob_lamp_002.location = (-0.9121, 7.923, 3.858)
ob_lamp_002.rotation_euler = (0.6503, 0.05522, 1.866)
ob_lamp_002.lock_rotations_4d = False
ob_lamp_002.empty_display_type = 'ARROWS'
ob_lamp_002.color = (0.0, 0.0, 0.0, 0.0)
ob_lamp_002.lineart.crease_threshold = 0.0
ob_lamp_001.location = (-6.166, 0.8059, 3.858)
ob_lamp_001.rotation_euler = (0.6503, 0.05522, 1.866)
ob_lamp_001.lock_rotations_4d = False
ob_lamp_001.empty_display_type = 'ARROWS'
ob_lamp_001.color = (0.0, 0.0, 0.0, 0.0)
ob_lamp_001.lineart.crease_threshold = 0.0
ob_teamcolor.location = (-1.568, -7.166e-07, 5.892)
ob_teamcolor.lock_rotations_4d = False
ob_teamcolor.empty_display_type = 'ARROWS'
ob_teamcolor.lineart.crease_threshold = 0.0
ob_columnmain.location = (-1.56, 0.0, 2.48)
ob_columnmain.lineart.crease_threshold = 0.0
ob_anvil.location = (4.7, 3.6, 0.59)
ob_anvil.lineart.crease_threshold = 0.0
ob_s_smelter.location = (2.3, 3.6, 0.7)
ob_s_smelter.lineart.crease_threshold = 0.0
ob_woodcolumn.location = (3.85, 3.59, 1.08)
ob_woodcolumn.lineart.crease_threshold = 0.0
ob_s_blacksmith.location = (-1.568, 0.0, 1.95)
ob_s_blacksmith.lock_rotations_4d = False
ob_s_blacksmith.empty_display_type = 'ARROWS'
ob_s_blacksmith.lineart.crease_threshold = 0.0
ob_lamp.location = (4.076, 1.005, 3.858)
ob_lamp.rotation_euler = (0.6503, 0.05522, 1.866)
ob_lamp.lock_rotations_4d = False
ob_lamp.empty_display_type = 'ARROWS'
ob_lamp.color = (0.0, 0.0, 0.0, 0.0)
ob_lamp.lineart.crease_threshold = 0.0
ob_camera.location = (7.481, -6.508, 5.344)
ob_camera.rotation_euler = (1.109, 0.0, 0.8149)
ob_camera.lock_rotations_4d = False
ob_camera.empty_display_type = 'ARROWS'
ob_camera.color = (0.0, 0.0, 0.0, 0.0)
ob_camera.hide_viewport = True
ob_camera.display_type = 'WIRE'
ob_camera.lineart.crease_threshold = 0.0

# ---- collection membership
col_collection_1.objects.link(ob_spot)
col_collection_1.objects.link(ob_lamp_004)
col_collection_1.objects.link(ob_lamp_003)
col_collection_1.objects.link(ob_lamp_002)
col_collection_1.objects.link(ob_lamp_001)
col_collection_1.objects.link(ob_teamcolor)
col_collection_1.objects.link(ob_columnmain)
col_collection_1.objects.link(ob_anvil)
col_collection_1.objects.link(ob_s_smelter)
col_collection_1.objects.link(ob_woodcolumn)
col_collection_1.objects.link(ob_s_blacksmith)
col_collection_1.objects.link(ob_lamp)
col_collection_1.objects.link(ob_camera)

# ---- scene / render settings (as saved in the file)
scene.camera = ob_camera
scene.frame_start = 1; scene.frame_end = 250; scene.frame_set(1)
scene.render.engine = 'BLENDER_EEVEE_NEXT'
scene.render.resolution_percentage = 50
scene.render.dither_intensity = 0.0
scene.cycles.use_denoising = False
scene.cycles.samples = 128
scene.cycles.sampling_pattern = 'TABULATED_SOBOL'
scene.cycles.use_adaptive_sampling = False
scene.cycles.use_light_tree = False
scene.cycles.blur_glossy = 0.0
scene.cycles.sample_clamp_indirect = 0.0
scene.view_settings.view_transform = 'Standard'
bpy.context.view_layer.update()
